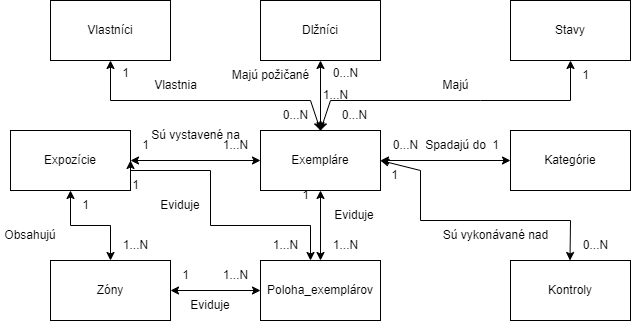

The diagram above was exported from draw.io. Its source (the exported page's mxGraphModel, read from the mxfile embedded in the PNG):
<mxGraphModel dx="1050" dy="522" grid="1" gridSize="10" guides="1" tooltips="1" connect="1" arrows="1" fold="1" page="1" pageScale="1" pageWidth="827" pageHeight="1169" math="0" shadow="0">
  <root>
    <mxCell id="0" />
    <mxCell id="1" parent="0" />
    <mxCell id="_MbFIiNUxJPdiYRkqM0Y-1" value="Vlastníci" style="rounded=0;whiteSpace=wrap;html=1;" vertex="1" parent="1">
      <mxGeometry x="110" y="140" width="120" height="60" as="geometry" />
    </mxCell>
    <mxCell id="_MbFIiNUxJPdiYRkqM0Y-2" value="Dlžníci" style="rounded=0;whiteSpace=wrap;html=1;" vertex="1" parent="1">
      <mxGeometry x="320" y="140" width="120" height="60" as="geometry" />
    </mxCell>
    <mxCell id="_MbFIiNUxJPdiYRkqM0Y-11" style="rounded=0;orthogonalLoop=1;jettySize=auto;html=1;exitX=0.5;exitY=0;exitDx=0;exitDy=0;entryX=0.5;entryY=1;entryDx=0;entryDy=0;endArrow=classic;endFill=1;startArrow=classic;startFill=1;" edge="1" parent="1" source="_MbFIiNUxJPdiYRkqM0Y-3" target="_MbFIiNUxJPdiYRkqM0Y-2">
      <mxGeometry relative="1" as="geometry" />
    </mxCell>
    <mxCell id="_MbFIiNUxJPdiYRkqM0Y-15" style="edgeStyle=orthogonalEdgeStyle;rounded=0;orthogonalLoop=1;jettySize=auto;html=1;exitX=1;exitY=0.5;exitDx=0;exitDy=0;startArrow=classic;startFill=1;" edge="1" parent="1" source="_MbFIiNUxJPdiYRkqM0Y-3" target="_MbFIiNUxJPdiYRkqM0Y-5">
      <mxGeometry relative="1" as="geometry" />
    </mxCell>
    <mxCell id="_MbFIiNUxJPdiYRkqM0Y-16" style="edgeStyle=orthogonalEdgeStyle;rounded=0;orthogonalLoop=1;jettySize=auto;html=1;exitX=0;exitY=0.5;exitDx=0;exitDy=0;entryX=1;entryY=0.5;entryDx=0;entryDy=0;startArrow=classic;startFill=1;" edge="1" parent="1" source="_MbFIiNUxJPdiYRkqM0Y-3" target="_MbFIiNUxJPdiYRkqM0Y-8">
      <mxGeometry relative="1" as="geometry" />
    </mxCell>
    <mxCell id="_MbFIiNUxJPdiYRkqM0Y-3" value="Exempláre" style="rounded=0;whiteSpace=wrap;html=1;" vertex="1" parent="1">
      <mxGeometry x="320" y="270" width="120" height="60" as="geometry" />
    </mxCell>
    <mxCell id="_MbFIiNUxJPdiYRkqM0Y-4" value="Kontroly" style="rounded=0;whiteSpace=wrap;html=1;" vertex="1" parent="1">
      <mxGeometry x="570" y="400" width="120" height="60" as="geometry" />
    </mxCell>
    <mxCell id="_MbFIiNUxJPdiYRkqM0Y-5" value="Kategórie" style="rounded=0;whiteSpace=wrap;html=1;" vertex="1" parent="1">
      <mxGeometry x="570" y="270" width="120" height="60" as="geometry" />
    </mxCell>
    <mxCell id="_MbFIiNUxJPdiYRkqM0Y-17" style="edgeStyle=orthogonalEdgeStyle;rounded=0;orthogonalLoop=1;jettySize=auto;html=1;exitX=0.5;exitY=0;exitDx=0;exitDy=0;entryX=0.5;entryY=1;entryDx=0;entryDy=0;endArrow=classic;endFill=1;startArrow=classic;startFill=1;" edge="1" parent="1" source="_MbFIiNUxJPdiYRkqM0Y-6" target="_MbFIiNUxJPdiYRkqM0Y-8">
      <mxGeometry relative="1" as="geometry">
        <mxPoint x="170" y="350" as="targetPoint" />
      </mxGeometry>
    </mxCell>
    <mxCell id="_MbFIiNUxJPdiYRkqM0Y-22" style="edgeStyle=orthogonalEdgeStyle;rounded=0;orthogonalLoop=1;jettySize=auto;html=1;exitX=1;exitY=0.5;exitDx=0;exitDy=0;entryX=0;entryY=0.5;entryDx=0;entryDy=0;startArrow=classic;startFill=1;" edge="1" parent="1" source="_MbFIiNUxJPdiYRkqM0Y-6" target="_MbFIiNUxJPdiYRkqM0Y-10">
      <mxGeometry relative="1" as="geometry" />
    </mxCell>
    <mxCell id="_MbFIiNUxJPdiYRkqM0Y-6" value="Zóny" style="rounded=0;whiteSpace=wrap;html=1;" vertex="1" parent="1">
      <mxGeometry x="110" y="400" width="120" height="60" as="geometry" />
    </mxCell>
    <mxCell id="_MbFIiNUxJPdiYRkqM0Y-7" value="Stavy" style="rounded=0;whiteSpace=wrap;html=1;" vertex="1" parent="1">
      <mxGeometry x="570" y="140" width="120" height="60" as="geometry" />
    </mxCell>
    <mxCell id="_MbFIiNUxJPdiYRkqM0Y-8" value="Expozície" style="rounded=0;whiteSpace=wrap;html=1;" vertex="1" parent="1">
      <mxGeometry x="70" y="270" width="120" height="60" as="geometry" />
    </mxCell>
    <mxCell id="_MbFIiNUxJPdiYRkqM0Y-18" style="edgeStyle=orthogonalEdgeStyle;rounded=0;orthogonalLoop=1;jettySize=auto;html=1;exitX=0.5;exitY=0;exitDx=0;exitDy=0;entryX=0.5;entryY=1;entryDx=0;entryDy=0;startArrow=classic;startFill=1;" edge="1" parent="1" source="_MbFIiNUxJPdiYRkqM0Y-10" target="_MbFIiNUxJPdiYRkqM0Y-3">
      <mxGeometry relative="1" as="geometry" />
    </mxCell>
    <mxCell id="_MbFIiNUxJPdiYRkqM0Y-10" value="Poloha_exemplárov" style="rounded=0;whiteSpace=wrap;html=1;" vertex="1" parent="1">
      <mxGeometry x="320" y="400" width="120" height="60" as="geometry" />
    </mxCell>
    <mxCell id="_MbFIiNUxJPdiYRkqM0Y-12" style="rounded=0;orthogonalLoop=1;jettySize=auto;html=1;exitX=0.5;exitY=0;exitDx=0;exitDy=0;endArrow=classic;endFill=1;startArrow=classic;startFill=1;entryX=0.5;entryY=1;entryDx=0;entryDy=0;" edge="1" parent="1" source="_MbFIiNUxJPdiYRkqM0Y-3" target="_MbFIiNUxJPdiYRkqM0Y-1">
      <mxGeometry relative="1" as="geometry">
        <mxPoint x="370" y="270" as="sourcePoint" />
        <mxPoint x="220" y="240" as="targetPoint" />
        <Array as="points">
          <mxPoint x="370" y="240" />
          <mxPoint x="170" y="240" />
        </Array>
      </mxGeometry>
    </mxCell>
    <mxCell id="_MbFIiNUxJPdiYRkqM0Y-13" style="rounded=0;orthogonalLoop=1;jettySize=auto;html=1;endArrow=classic;endFill=1;startArrow=classic;startFill=1;entryX=0.5;entryY=1;entryDx=0;entryDy=0;exitX=0.5;exitY=0;exitDx=0;exitDy=0;" edge="1" parent="1" source="_MbFIiNUxJPdiYRkqM0Y-3" target="_MbFIiNUxJPdiYRkqM0Y-7">
      <mxGeometry relative="1" as="geometry">
        <mxPoint x="390" y="270" as="sourcePoint" />
        <mxPoint x="180" y="200" as="targetPoint" />
        <Array as="points">
          <mxPoint x="390" y="240" />
          <mxPoint x="540" y="240" />
          <mxPoint x="630" y="240" />
        </Array>
      </mxGeometry>
    </mxCell>
    <mxCell id="_MbFIiNUxJPdiYRkqM0Y-21" style="rounded=0;orthogonalLoop=1;jettySize=auto;html=1;exitX=0.5;exitY=0;exitDx=0;exitDy=0;entryX=1;entryY=0.5;entryDx=0;entryDy=0;endArrow=classic;endFill=1;startArrow=classic;startFill=1;" edge="1" parent="1" target="_MbFIiNUxJPdiYRkqM0Y-3">
      <mxGeometry relative="1" as="geometry">
        <mxPoint x="629.5" y="400" as="sourcePoint" />
        <mxPoint x="629.5" y="330" as="targetPoint" />
        <Array as="points">
          <mxPoint x="630" y="360" />
          <mxPoint x="480" y="360" />
          <mxPoint x="480" y="310" />
        </Array>
      </mxGeometry>
    </mxCell>
    <mxCell id="_MbFIiNUxJPdiYRkqM0Y-23" value="1" style="text;html=1;align=center;verticalAlign=middle;resizable=0;points=[];autosize=1;strokeColor=none;fillColor=none;" vertex="1" parent="1">
      <mxGeometry x="170" y="198" width="30" height="30" as="geometry" />
    </mxCell>
    <mxCell id="_MbFIiNUxJPdiYRkqM0Y-24" value="0...N" style="text;html=1;align=center;verticalAlign=middle;resizable=0;points=[];autosize=1;strokeColor=none;fillColor=none;" vertex="1" parent="1">
      <mxGeometry x="389" y="240" width="50" height="30" as="geometry" />
    </mxCell>
    <mxCell id="_MbFIiNUxJPdiYRkqM0Y-25" value="0...N" style="text;html=1;align=center;verticalAlign=middle;resizable=0;points=[];autosize=1;strokeColor=none;fillColor=none;" vertex="1" parent="1">
      <mxGeometry x="380" y="198" width="50" height="30" as="geometry" />
    </mxCell>
    <mxCell id="_MbFIiNUxJPdiYRkqM0Y-26" value="1" style="text;html=1;align=center;verticalAlign=middle;resizable=0;points=[];autosize=1;strokeColor=none;fillColor=none;" vertex="1" parent="1">
      <mxGeometry x="630" y="200" width="30" height="30" as="geometry" />
    </mxCell>
    <mxCell id="_MbFIiNUxJPdiYRkqM0Y-27" value="0...N" style="text;html=1;align=center;verticalAlign=middle;resizable=0;points=[];autosize=1;strokeColor=none;fillColor=none;" vertex="1" parent="1">
      <mxGeometry x="630" y="370" width="50" height="30" as="geometry" />
    </mxCell>
    <mxCell id="_MbFIiNUxJPdiYRkqM0Y-28" value="1...N" style="text;html=1;align=center;verticalAlign=middle;resizable=0;points=[];autosize=1;strokeColor=none;fillColor=none;" vertex="1" parent="1">
      <mxGeometry x="270" y="270" width="50" height="30" as="geometry" />
    </mxCell>
    <mxCell id="_MbFIiNUxJPdiYRkqM0Y-29" value="0...N" style="text;html=1;align=center;verticalAlign=middle;resizable=0;points=[];autosize=1;strokeColor=none;fillColor=none;" vertex="1" parent="1">
      <mxGeometry x="440" y="270" width="50" height="30" as="geometry" />
    </mxCell>
    <mxCell id="_MbFIiNUxJPdiYRkqM0Y-30" value="1" style="text;html=1;align=center;verticalAlign=middle;resizable=0;points=[];autosize=1;strokeColor=none;fillColor=none;" vertex="1" parent="1">
      <mxGeometry x="540" y="270" width="30" height="30" as="geometry" />
    </mxCell>
    <mxCell id="_MbFIiNUxJPdiYRkqM0Y-31" value="0...N" style="text;html=1;align=center;verticalAlign=middle;resizable=0;points=[];autosize=1;strokeColor=none;fillColor=none;" vertex="1" parent="1">
      <mxGeometry x="330" y="240" width="50" height="30" as="geometry" />
    </mxCell>
    <mxCell id="_MbFIiNUxJPdiYRkqM0Y-32" value="1...N" style="text;html=1;align=center;verticalAlign=middle;resizable=0;points=[];autosize=1;strokeColor=none;fillColor=none;" vertex="1" parent="1">
      <mxGeometry x="370" y="220" width="50" height="30" as="geometry" />
    </mxCell>
    <mxCell id="_MbFIiNUxJPdiYRkqM0Y-33" value="1" style="text;html=1;align=center;verticalAlign=middle;resizable=0;points=[];autosize=1;strokeColor=none;fillColor=none;" vertex="1" parent="1">
      <mxGeometry x="130" y="330" width="30" height="30" as="geometry" />
    </mxCell>
    <mxCell id="_MbFIiNUxJPdiYRkqM0Y-34" value="1...N" style="text;html=1;align=center;verticalAlign=middle;resizable=0;points=[];autosize=1;strokeColor=none;fillColor=none;" vertex="1" parent="1">
      <mxGeometry x="170" y="370" width="50" height="30" as="geometry" />
    </mxCell>
    <mxCell id="_MbFIiNUxJPdiYRkqM0Y-35" value="1" style="text;html=1;align=center;verticalAlign=middle;resizable=0;points=[];autosize=1;strokeColor=none;fillColor=none;" vertex="1" parent="1">
      <mxGeometry x="439" y="300" width="30" height="30" as="geometry" />
    </mxCell>
    <mxCell id="_MbFIiNUxJPdiYRkqM0Y-36" value="1" style="text;html=1;align=center;verticalAlign=middle;resizable=0;points=[];autosize=1;strokeColor=none;fillColor=none;" vertex="1" parent="1">
      <mxGeometry x="190" y="270" width="30" height="30" as="geometry" />
    </mxCell>
    <mxCell id="_MbFIiNUxJPdiYRkqM0Y-37" style="edgeStyle=orthogonalEdgeStyle;rounded=0;orthogonalLoop=1;jettySize=auto;html=1;exitX=0.5;exitY=0;exitDx=0;exitDy=0;startArrow=classic;startFill=1;entryX=1;entryY=0.5;entryDx=0;entryDy=0;" edge="1" parent="1" target="_MbFIiNUxJPdiYRkqM0Y-8">
      <mxGeometry relative="1" as="geometry">
        <mxPoint x="370" y="400" as="sourcePoint" />
        <mxPoint x="240" y="310" as="targetPoint" />
        <Array as="points">
          <mxPoint x="370" y="365" />
          <mxPoint x="270" y="365" />
          <mxPoint x="270" y="310" />
          <mxPoint x="190" y="310" />
        </Array>
      </mxGeometry>
    </mxCell>
    <mxCell id="_MbFIiNUxJPdiYRkqM0Y-38" value="1...N" style="text;html=1;align=center;verticalAlign=middle;resizable=0;points=[];autosize=1;strokeColor=none;fillColor=none;" vertex="1" parent="1">
      <mxGeometry x="270" y="400" width="50" height="30" as="geometry" />
    </mxCell>
    <mxCell id="_MbFIiNUxJPdiYRkqM0Y-39" value="1...N" style="text;html=1;align=center;verticalAlign=middle;resizable=0;points=[];autosize=1;strokeColor=none;fillColor=none;" vertex="1" parent="1">
      <mxGeometry x="320" y="370" width="50" height="30" as="geometry" />
    </mxCell>
    <mxCell id="_MbFIiNUxJPdiYRkqM0Y-40" value="1...N" style="text;html=1;align=center;verticalAlign=middle;resizable=0;points=[];autosize=1;strokeColor=none;fillColor=none;" vertex="1" parent="1">
      <mxGeometry x="380" y="370" width="50" height="30" as="geometry" />
    </mxCell>
    <mxCell id="_MbFIiNUxJPdiYRkqM0Y-41" value="1" style="text;html=1;align=center;verticalAlign=middle;resizable=0;points=[];autosize=1;strokeColor=none;fillColor=none;" vertex="1" parent="1">
      <mxGeometry x="230" y="400" width="30" height="30" as="geometry" />
    </mxCell>
    <mxCell id="_MbFIiNUxJPdiYRkqM0Y-42" value="1" style="text;html=1;align=center;verticalAlign=middle;resizable=0;points=[];autosize=1;strokeColor=none;fillColor=none;" vertex="1" parent="1">
      <mxGeometry x="180" y="310" width="30" height="30" as="geometry" />
    </mxCell>
    <mxCell id="_MbFIiNUxJPdiYRkqM0Y-43" value="1" style="text;html=1;align=center;verticalAlign=middle;resizable=0;points=[];autosize=1;strokeColor=none;fillColor=none;" vertex="1" parent="1">
      <mxGeometry x="350" y="320" width="30" height="30" as="geometry" />
    </mxCell>
    <mxCell id="_MbFIiNUxJPdiYRkqM0Y-44" value="Vlastnia" style="text;html=1;align=center;verticalAlign=middle;resizable=0;points=[];autosize=1;strokeColor=none;fillColor=none;" vertex="1" parent="1">
      <mxGeometry x="200" y="210" width="70" height="30" as="geometry" />
    </mxCell>
    <mxCell id="_MbFIiNUxJPdiYRkqM0Y-45" value="Majú požičané" style="text;html=1;align=center;verticalAlign=middle;resizable=0;points=[];autosize=1;strokeColor=none;fillColor=none;" vertex="1" parent="1">
      <mxGeometry x="280" y="200" width="100" height="30" as="geometry" />
    </mxCell>
    <mxCell id="_MbFIiNUxJPdiYRkqM0Y-46" value="Majú" style="text;html=1;align=center;verticalAlign=middle;resizable=0;points=[];autosize=1;strokeColor=none;fillColor=none;" vertex="1" parent="1">
      <mxGeometry x="490" y="210" width="50" height="30" as="geometry" />
    </mxCell>
    <mxCell id="_MbFIiNUxJPdiYRkqM0Y-47" value="Spadajú do" style="text;html=1;align=center;verticalAlign=middle;resizable=0;points=[];autosize=1;strokeColor=none;fillColor=none;" vertex="1" parent="1">
      <mxGeometry x="475" y="270" width="80" height="30" as="geometry" />
    </mxCell>
    <mxCell id="_MbFIiNUxJPdiYRkqM0Y-48" value="Sú vykonávané nad" style="text;html=1;align=center;verticalAlign=middle;resizable=0;points=[];autosize=1;strokeColor=none;fillColor=none;" vertex="1" parent="1">
      <mxGeometry x="490" y="360" width="130" height="30" as="geometry" />
    </mxCell>
    <mxCell id="_MbFIiNUxJPdiYRkqM0Y-49" value="Sú vystavené na" style="text;html=1;align=center;verticalAlign=middle;resizable=0;points=[];autosize=1;strokeColor=none;fillColor=none;" vertex="1" parent="1">
      <mxGeometry x="200" y="260" width="110" height="30" as="geometry" />
    </mxCell>
    <mxCell id="_MbFIiNUxJPdiYRkqM0Y-51" value="Obsahujú" style="text;html=1;align=center;verticalAlign=middle;whiteSpace=wrap;rounded=0;" vertex="1" parent="1">
      <mxGeometry x="60" y="360" width="60" height="30" as="geometry" />
    </mxCell>
    <mxCell id="_MbFIiNUxJPdiYRkqM0Y-52" value="Eviduje" style="text;html=1;align=center;verticalAlign=middle;whiteSpace=wrap;rounded=0;" vertex="1" parent="1">
      <mxGeometry x="240" y="430" width="60" height="30" as="geometry" />
    </mxCell>
    <mxCell id="_MbFIiNUxJPdiYRkqM0Y-53" value="Eviduje" style="text;html=1;align=center;verticalAlign=middle;whiteSpace=wrap;rounded=0;" vertex="1" parent="1">
      <mxGeometry x="210" y="330" width="60" height="30" as="geometry" />
    </mxCell>
    <mxCell id="_MbFIiNUxJPdiYRkqM0Y-54" value="Eviduje" style="text;html=1;align=center;verticalAlign=middle;whiteSpace=wrap;rounded=0;" vertex="1" parent="1">
      <mxGeometry x="384" y="340" width="60" height="30" as="geometry" />
    </mxCell>
  </root>
</mxGraphModel>